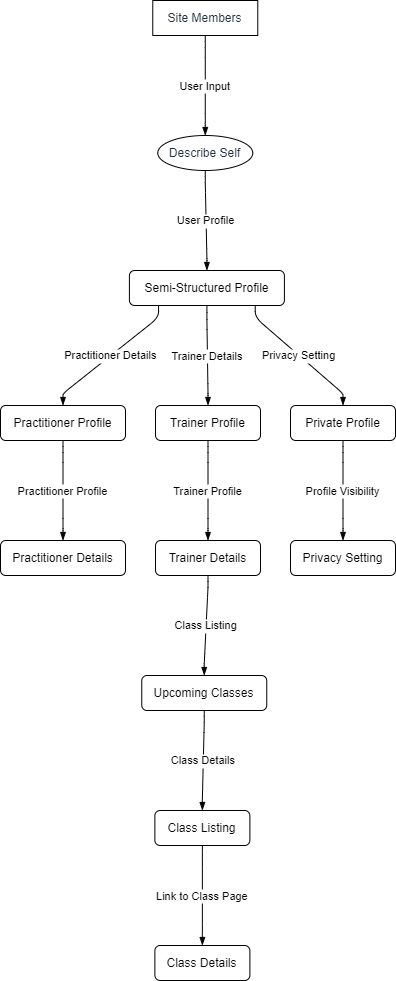

The diagram above was exported from draw.io. Its source (the exported page's mxGraphModel, read from the mxfile embedded in the PNG):
<mxGraphModel dx="794" dy="511" grid="1" gridSize="10" guides="1" tooltips="1" connect="1" arrows="1" fold="1" page="1" pageScale="1" pageWidth="827" pageHeight="1169" math="0" shadow="0">
  <root>
    <mxCell id="0" />
    <mxCell id="1" parent="0" />
    <UserObject label="Site Members" type="externalEntity" placeholders="1" id="IBRKznAsBHAI-HRdyGzO-1">
      <mxCell style="shape=rectangle;whiteSpace=wrap;html=1;fillColor=#ffffff;strokeColor=#000000;align=center;verticalAlign=middle;fontColor=#232F3E;" vertex="1" parent="1">
        <mxGeometry x="152.265625" width="105" height="35" as="geometry" />
      </mxCell>
    </UserObject>
    <UserObject label="Describe Self" type="process" source="1" flow="User Input" placeholders="1" id="IBRKznAsBHAI-HRdyGzO-2">
      <mxCell style="shape=ellipse;perimeter=ellipsePerimeter;whiteSpace=wrap;html=1;fillColor=#ffffff;strokeColor=#000000;align=center;verticalAlign=middle;fontColor=#232F3E;" vertex="1" parent="1">
        <mxGeometry x="157.265625" y="135" width="95" height="35" as="geometry" />
      </mxCell>
    </UserObject>
    <UserObject label="Semi-Structured Profile" type="dataStore " source="2" flow="User Profile" placeholders="1" id="IBRKznAsBHAI-HRdyGzO-3">
      <mxCell style="whiteSpace=wrap;html=1;rounded=1;fillColor=#ffffff;strokeColor=#000000;" vertex="1" parent="1">
        <mxGeometry x="128.90625" y="270" width="155" height="35" as="geometry" />
      </mxCell>
    </UserObject>
    <UserObject label="Practitioner Profile" type="process " source="3" flow="Practitioner Details" placeholders="1" id="IBRKznAsBHAI-HRdyGzO-4">
      <mxCell style="whiteSpace=wrap;html=1;rounded=1;fillColor=#ffffff;strokeColor=#000000;" vertex="1" parent="1">
        <mxGeometry y="405" width="125" height="35" as="geometry" />
      </mxCell>
    </UserObject>
    <UserObject label="Practitioner Details" type="dataStore " source="4" flow="Practitioner Profile" placeholders="1" id="IBRKznAsBHAI-HRdyGzO-5">
      <mxCell style="whiteSpace=wrap;html=1;rounded=1;fillColor=#ffffff;strokeColor=#000000;" vertex="1" parent="1">
        <mxGeometry y="540" width="125" height="35" as="geometry" />
      </mxCell>
    </UserObject>
    <UserObject label="Trainer Profile" type="process " source="3" flow="Trainer Details" placeholders="1" id="IBRKznAsBHAI-HRdyGzO-6">
      <mxCell style="whiteSpace=wrap;html=1;rounded=1;fillColor=#ffffff;strokeColor=#000000;" vertex="1" parent="1">
        <mxGeometry x="155" y="405" width="105" height="35" as="geometry" />
      </mxCell>
    </UserObject>
    <UserObject label="Trainer Details" type="dataStore " source="6" flow="Trainer Profile" placeholders="1" id="IBRKznAsBHAI-HRdyGzO-7">
      <mxCell style="whiteSpace=wrap;html=1;rounded=1;fillColor=#ffffff;strokeColor=#000000;" vertex="1" parent="1">
        <mxGeometry x="155" y="540" width="105" height="35" as="geometry" />
      </mxCell>
    </UserObject>
    <UserObject label="Private Profile" type="process " source="3" flow="Privacy Setting" placeholders="1" id="IBRKznAsBHAI-HRdyGzO-8">
      <mxCell style="whiteSpace=wrap;html=1;rounded=1;fillColor=#ffffff;strokeColor=#000000;" vertex="1" parent="1">
        <mxGeometry x="290" y="405" width="105" height="35" as="geometry" />
      </mxCell>
    </UserObject>
    <UserObject label="Privacy Setting" type="dataStore " source="8" flow="Profile Visibility" placeholders="1" id="IBRKznAsBHAI-HRdyGzO-9">
      <mxCell style="whiteSpace=wrap;html=1;rounded=1;fillColor=#ffffff;strokeColor=#000000;" vertex="1" parent="1">
        <mxGeometry x="290" y="540" width="105" height="35" as="geometry" />
      </mxCell>
    </UserObject>
    <UserObject label="Upcoming Classes" type="process " source="7" flow="Class Listing" placeholders="1" id="IBRKznAsBHAI-HRdyGzO-10">
      <mxCell style="whiteSpace=wrap;html=1;rounded=1;fillColor=#ffffff;strokeColor=#000000;" vertex="1" parent="1">
        <mxGeometry x="141.25" y="675" width="125" height="35" as="geometry" />
      </mxCell>
    </UserObject>
    <UserObject label="Class Listing" type="dataStore " source="10" flow="Class Details" placeholders="1" id="IBRKznAsBHAI-HRdyGzO-11">
      <mxCell style="whiteSpace=wrap;html=1;rounded=1;fillColor=#ffffff;strokeColor=#000000;" vertex="1" parent="1">
        <mxGeometry x="154.375" y="810" width="95" height="35" as="geometry" />
      </mxCell>
    </UserObject>
    <UserObject label="Class Details" type="process " source="11" flow="Link to Class Page" placeholders="1" id="IBRKznAsBHAI-HRdyGzO-12">
      <mxCell style="whiteSpace=wrap;html=1;rounded=1;fillColor=#ffffff;strokeColor=#000000;" vertex="1" parent="1">
        <mxGeometry x="154.375" y="945" width="95" height="35" as="geometry" />
      </mxCell>
    </UserObject>
    <mxCell id="IBRKznAsBHAI-HRdyGzO-13" value="User Input" style="endArrow=blockThin;endFill=1;fontSize=11;orthogonal=1;noEdgeStyle=1;" edge="1" parent="1" source="IBRKznAsBHAI-HRdyGzO-1" target="IBRKznAsBHAI-HRdyGzO-2">
      <mxGeometry relative="1" as="geometry">
        <Array as="points">
          <mxPoint x="204.765625" y="47" />
          <mxPoint x="204.765625" y="123" />
        </Array>
      </mxGeometry>
    </mxCell>
    <mxCell id="IBRKznAsBHAI-HRdyGzO-14" value="User Profile" style="endArrow=blockThin;endFill=1;fontSize=11;orthogonal=1;noEdgeStyle=1;" edge="1" parent="1" source="IBRKznAsBHAI-HRdyGzO-2" target="IBRKznAsBHAI-HRdyGzO-3">
      <mxGeometry relative="1" as="geometry">
        <Array as="points">
          <mxPoint x="204.765625" y="182" />
          <mxPoint x="206.40625" y="258" />
        </Array>
      </mxGeometry>
    </mxCell>
    <mxCell id="IBRKznAsBHAI-HRdyGzO-15" value="Practitioner Details" style="endArrow=blockThin;endFill=1;fontSize=11;orthogonal=1;noEdgeStyle=1;" edge="1" parent="1" source="IBRKznAsBHAI-HRdyGzO-3" target="IBRKznAsBHAI-HRdyGzO-4">
      <mxGeometry relative="1" as="geometry">
        <Array as="points">
          <mxPoint x="158.07291666666666" y="317" />
          <mxPoint x="62.5" y="393" />
        </Array>
      </mxGeometry>
    </mxCell>
    <mxCell id="IBRKznAsBHAI-HRdyGzO-16" value="Practitioner Profile" style="endArrow=blockThin;endFill=1;fontSize=11;orthogonal=1;noEdgeStyle=1;" edge="1" parent="1" source="IBRKznAsBHAI-HRdyGzO-4" target="IBRKznAsBHAI-HRdyGzO-5">
      <mxGeometry relative="1" as="geometry">
        <Array as="points">
          <mxPoint x="62.5" y="452" />
          <mxPoint x="62.5" y="528" />
        </Array>
      </mxGeometry>
    </mxCell>
    <mxCell id="IBRKznAsBHAI-HRdyGzO-17" value="Trainer Details" style="endArrow=blockThin;endFill=1;fontSize=11;orthogonal=1;noEdgeStyle=1;" edge="1" parent="1" source="IBRKznAsBHAI-HRdyGzO-3" target="IBRKznAsBHAI-HRdyGzO-6">
      <mxGeometry relative="1" as="geometry">
        <Array as="points">
          <mxPoint x="206.40625" y="319" />
          <mxPoint x="207.5" y="393" />
        </Array>
      </mxGeometry>
    </mxCell>
    <mxCell id="IBRKznAsBHAI-HRdyGzO-18" value="Trainer Profile" style="endArrow=blockThin;endFill=1;fontSize=11;orthogonal=1;noEdgeStyle=1;" edge="1" parent="1" source="IBRKznAsBHAI-HRdyGzO-6" target="IBRKznAsBHAI-HRdyGzO-7">
      <mxGeometry relative="1" as="geometry">
        <Array as="points">
          <mxPoint x="207.5" y="452" />
          <mxPoint x="207.5" y="528" />
        </Array>
      </mxGeometry>
    </mxCell>
    <mxCell id="IBRKznAsBHAI-HRdyGzO-19" value="Privacy Setting" style="endArrow=blockThin;endFill=1;fontSize=11;orthogonal=1;noEdgeStyle=1;" edge="1" parent="1" source="IBRKznAsBHAI-HRdyGzO-3" target="IBRKznAsBHAI-HRdyGzO-8">
      <mxGeometry relative="1" as="geometry">
        <Array as="points">
          <mxPoint x="254.73958333333334" y="317" />
          <mxPoint x="342.5" y="393" />
        </Array>
      </mxGeometry>
    </mxCell>
    <mxCell id="IBRKznAsBHAI-HRdyGzO-20" value="Profile Visibility" style="endArrow=blockThin;endFill=1;fontSize=11;orthogonal=1;noEdgeStyle=1;" edge="1" parent="1" source="IBRKznAsBHAI-HRdyGzO-8" target="IBRKznAsBHAI-HRdyGzO-9">
      <mxGeometry relative="1" as="geometry">
        <Array as="points">
          <mxPoint x="342.5" y="452" />
          <mxPoint x="342.5" y="528" />
        </Array>
      </mxGeometry>
    </mxCell>
    <mxCell id="IBRKznAsBHAI-HRdyGzO-21" value="Class Listing" style="endArrow=blockThin;endFill=1;fontSize=11;orthogonal=1;noEdgeStyle=1;" edge="1" parent="1" source="IBRKznAsBHAI-HRdyGzO-7" target="IBRKznAsBHAI-HRdyGzO-10">
      <mxGeometry relative="1" as="geometry">
        <Array as="points">
          <mxPoint x="207.5" y="587" />
          <mxPoint x="203.75" y="663" />
        </Array>
      </mxGeometry>
    </mxCell>
    <mxCell id="IBRKznAsBHAI-HRdyGzO-22" value="Class Details" style="endArrow=blockThin;endFill=1;fontSize=11;orthogonal=1;noEdgeStyle=1;" edge="1" parent="1" source="IBRKznAsBHAI-HRdyGzO-10" target="IBRKznAsBHAI-HRdyGzO-11">
      <mxGeometry relative="1" as="geometry">
        <Array as="points">
          <mxPoint x="203.75" y="722" />
          <mxPoint x="201.875" y="798" />
        </Array>
      </mxGeometry>
    </mxCell>
    <mxCell id="IBRKznAsBHAI-HRdyGzO-23" value="Link to Class Page" style="endArrow=blockThin;endFill=1;fontSize=11;orthogonal=1;noEdgeStyle=1;" edge="1" parent="1" source="IBRKznAsBHAI-HRdyGzO-11" target="IBRKznAsBHAI-HRdyGzO-12">
      <mxGeometry relative="1" as="geometry">
        <Array as="points">
          <mxPoint x="201.875" y="857" />
          <mxPoint x="201.875" y="933" />
        </Array>
      </mxGeometry>
    </mxCell>
  </root>
</mxGraphModel>